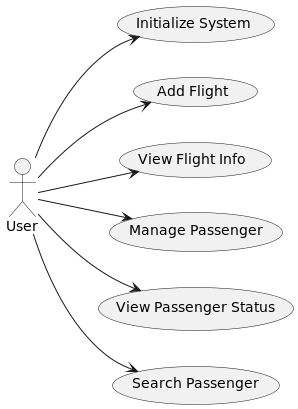

The diagram above was rendered by PlantUML. Its source (embedded in the PNG):
@startuml
left to right direction
actor User

usecase UC1 as "Initialize System"
usecase UC2 as "Add Flight"
usecase UC3 as "View Flight Info"
usecase UC4 as "Manage Passenger"
usecase UC5 as "View Passenger Status"
usecase UC6 as "Search Passenger"

User --> UC1
User --> UC2
User --> UC3
User --> UC4
User --> UC5
User --> UC6
@enduml